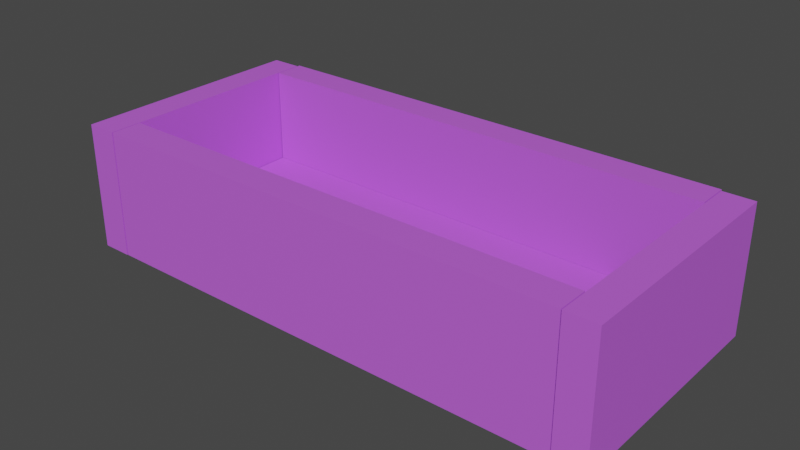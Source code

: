 # Source: Contenedor_de_Pieza_en_2.blend  (saved by Blender 4.1.24; exported with 4.5.12 LTS)
import bpy
from mathutils import Matrix  # noqa: F401  (used for matrix-valued properties, if any)

bpy.ops.wm.read_factory_settings(use_empty=True)
scene = bpy.context.scene
scene.name = 'Scene'

# ---- collections
col_collection = bpy.data.collections.new('Collection'); scene.collection.children.link(col_collection)
col_pieza = bpy.data.collections.new('pieza'); scene.collection.children.link(col_pieza)

# ---- materials (node trees are filled in below, after node groups)
mat_material = bpy.data.materials.new('Material')
mat_material.use_transparent_shadow = False

# ---- material node trees
mat_material.use_nodes = True; mat_material.node_tree.nodes.clear()
_N = mat_material.node_tree.nodes; _L = mat_material.node_tree.links
n0 = _N.new('ShaderNodeBsdfPrincipled'); n0.name = 'Principled BSDF'; n0.location = (10, 300)
n0.inputs[0].default_value = (0.546, 0.1181, 0.8001, 1.0)
n1 = _N.new('ShaderNodeOutputMaterial'); n1.name = 'Material Output'; n1.location = (300, 300)
_L.new(n0.outputs[0], n1.inputs[0])
n1.is_active_output = True

# ---- world
world_world = bpy.data.worlds.new('World'); scene.world = world_world
world_world.use_nodes = True; world_world.node_tree.nodes.clear()
_N = world_world.node_tree.nodes; _L = world_world.node_tree.links
n0 = _N.new('ShaderNodeOutputWorld'); n0.name = 'World Output'; n0.location = (300, 300)
n1 = _N.new('ShaderNodeBackground'); n1.name = 'Background'; n1.location = (10, 300)
n1.inputs[0].default_value = (0.05088, 0.05088, 0.05088, 1.0)
_L.new(n1.outputs[0], n0.inputs[0])
n0.is_active_output = True
world_world.color = (0.05088, 0.05088, 0.05088)
world_world.use_sun_shadow = False
world_world.sun_shadow_jitter_overblur = 0.0

# ---- meshes
me_cube = bpy.data.meshes.new('Cube')
me_cube.from_pydata([(-1.0, -1.0, -1.0), (-1.0, -1.0, 1.0), (-1.0, 1.0, -1.0), (-1.0, 1.0, 1.0), (1.0, -1.0, -1.0), (1.0, -1.0, 1.0), (1.0, 1.0, -1.0), (1.0, 1.0, 1.0)], [], [(0, 1, 3, 2), (2, 3, 7, 6), (6, 7, 5, 4), (4, 5, 1, 0), (2, 6, 4, 0), (7, 3, 1, 5)])
_uv = me_cube.uv_layers.new(name='UVMap')
_uv.uv.foreach_set('vector', [0.375, 0.0, 0.625, 0.0, 0.625, 0.25, 0.375, 0.25, 0.375, 0.25, 0.625, 0.25, 0.625, 0.5, 0.375, 0.5, 0.375, 0.5, 0.625, 0.5, 0.625, 0.75, 0.375, 0.75, 0.375, 0.75, 0.625, 0.75, 0.625, 1.0, 0.375, 1.0, 0.125, 0.5, 0.375, 0.5, 0.375, 0.75, 0.125, 0.75, 0.625, 0.5, 0.875, 0.5, 0.875, 0.75, 0.625, 0.75])
me_cube.materials.append(mat_material)
me_cube.update()
me_cube_001 = bpy.data.meshes.new('Cube.001')
me_cube_001.from_pydata([(-1.0, -0.409, -1.0), (-1.0, -0.409, 1.0), (-1.0, 1.0, -1.0), (-1.0, 1.0, 1.0), (1.0, -0.409, -1.0), (1.0, -0.409, 1.0), (1.0, 1.0, -1.0), (1.0, 1.0, 1.0)], [], [(0, 1, 3, 2), (2, 3, 7, 6), (6, 7, 5, 4), (4, 5, 1, 0), (2, 6, 4, 0), (7, 3, 1, 5)])
_uv = me_cube_001.uv_layers.new(name='UVMap')
_uv.uv.foreach_set('vector', [0.375, 0.0, 0.625, 0.0, 0.625, 0.25, 0.375, 0.25, 0.375, 0.25, 0.625, 0.25, 0.625, 0.5, 0.375, 0.5, 0.375, 0.5, 0.625, 0.5, 0.625, 0.75, 0.375, 0.75, 0.375, 0.75, 0.625, 0.75, 0.625, 1.0, 0.375, 1.0, 0.125, 0.5, 0.375, 0.5, 0.375, 0.75, 0.125, 0.75, 0.625, 0.5, 0.875, 0.5, 0.875, 0.75, 0.625, 0.75])
me_cube_001.materials.append(mat_material)
me_cube_001.update()
me_cube_002 = bpy.data.meshes.new('Cube.002')
me_cube_002.from_pydata([(-1.0, -0.409, -1.0), (-1.0, -0.409, 1.0), (-1.0, 1.0, -1.0), (-1.0, 1.0, 1.0), (1.0, -0.409, -1.0), (1.0, -0.409, 1.0), (1.0, 1.0, -1.0), (1.0, 1.0, 1.0)], [], [(0, 1, 3, 2), (2, 3, 7, 6), (6, 7, 5, 4), (4, 5, 1, 0), (2, 6, 4, 0), (7, 3, 1, 5)])
_uv = me_cube_002.uv_layers.new(name='UVMap')
_uv.uv.foreach_set('vector', [0.375, 0.0, 0.625, 0.0, 0.625, 0.25, 0.375, 0.25, 0.375, 0.25, 0.625, 0.25, 0.625, 0.5, 0.375, 0.5, 0.375, 0.5, 0.625, 0.5, 0.625, 0.75, 0.375, 0.75, 0.375, 0.75, 0.625, 0.75, 0.625, 1.0, 0.375, 1.0, 0.125, 0.5, 0.375, 0.5, 0.375, 0.75, 0.125, 0.75, 0.625, 0.5, 0.875, 0.5, 0.875, 0.75, 0.625, 0.75])
me_cube_002.materials.append(mat_material)
me_cube_002.update()
me_cube_003 = bpy.data.meshes.new('Cube.003')
me_cube_003.from_pydata([(-1.0, -0.409, -1.0), (-1.0, -0.409, 1.0), (-1.0, 1.0, -1.0), (-1.0, 1.0, 1.0), (1.0, -0.409, -1.0), (1.0, -0.409, 1.0), (1.0, 1.0, -1.0), (1.0, 1.0, 1.0)], [], [(0, 1, 3, 2), (2, 3, 7, 6), (6, 7, 5, 4), (4, 5, 1, 0), (2, 6, 4, 0), (7, 3, 1, 5)])
_uv = me_cube_003.uv_layers.new(name='UVMap')
_uv.uv.foreach_set('vector', [0.375, 0.0, 0.625, 0.0, 0.625, 0.25, 0.375, 0.25, 0.375, 0.25, 0.625, 0.25, 0.625, 0.5, 0.375, 0.5, 0.375, 0.5, 0.625, 0.5, 0.625, 0.75, 0.375, 0.75, 0.375, 0.75, 0.625, 0.75, 0.625, 1.0, 0.375, 1.0, 0.125, 0.5, 0.375, 0.5, 0.375, 0.75, 0.125, 0.75, 0.625, 0.5, 0.875, 0.5, 0.875, 0.75, 0.625, 0.75])
me_cube_003.materials.append(mat_material)
me_cube_003.update()
me_cube_004 = bpy.data.meshes.new('Cube.004')
me_cube_004.from_pydata([(-1.0, -0.409, -1.0), (-1.0, -0.409, 1.0), (-1.0, 1.0, -1.0), (-1.0, 1.0, 1.0), (1.0, -0.409, -1.0), (1.0, -0.409, 1.0), (1.0, 1.0, -1.0), (1.0, 1.0, 1.0)], [], [(0, 1, 3, 2), (2, 3, 7, 6), (6, 7, 5, 4), (4, 5, 1, 0), (2, 6, 4, 0), (7, 3, 1, 5)])
_uv = me_cube_004.uv_layers.new(name='UVMap')
_uv.uv.foreach_set('vector', [0.375, 0.0, 0.625, 0.0, 0.625, 0.25, 0.375, 0.25, 0.375, 0.25, 0.625, 0.25, 0.625, 0.5, 0.375, 0.5, 0.375, 0.5, 0.625, 0.5, 0.625, 0.75, 0.375, 0.75, 0.375, 0.75, 0.625, 0.75, 0.625, 1.0, 0.375, 1.0, 0.125, 0.5, 0.375, 0.5, 0.375, 0.75, 0.125, 0.75, 0.625, 0.5, 0.875, 0.5, 0.875, 0.75, 0.625, 0.75])
me_cube_004.materials.append(mat_material)
me_cube_004.update()

# ---- objects
ob_cube = bpy.data.objects.new('Cube', me_cube)
ob_cube_001 = bpy.data.objects.new('Cube.001', me_cube_001)
ob_cube_002 = bpy.data.objects.new('Cube.002', me_cube_002)
ob_cube_003 = bpy.data.objects.new('Cube.003', me_cube_003)
ob_cube_004 = bpy.data.objects.new('Cube.004', me_cube_004)

# ---- transforms, parenting, visibility, modifiers, constraints
ob_cube.location = (-0.002724, -0.02905, -0.3982)
ob_cube.scale = (1.701, 0.6387, 0.1085)
ob_cube_001.location = (-0.002724, 0.7209, 0.1291)
ob_cube_001.rotation_euler = (-1.571, -2.22e-16, 2.22e-16)
ob_cube_001.scale = (1.701, 0.6387, 0.1085)
ob_cube_002.location = (-0.002724, -0.779, 0.1291)
ob_cube_002.rotation_euler = (-1.571, -2.22e-16, 2.22e-16)
ob_cube_002.scale = (1.701, 0.6387, 0.1085)
ob_cube_003.location = (1.814, -0.04077, 0.1291)
ob_cube_003.rotation_euler = (-1.571, -2.22e-16, -1.571)
ob_cube_003.scale = (0.8504, 0.6387, 0.1085)
ob_cube_004.location = (-1.819, -0.04077, 0.1291)
ob_cube_004.rotation_euler = (-1.571, -2.22e-16, -1.571)
ob_cube_004.scale = (0.8504, 0.6387, 0.1085)

# ---- collection membership
col_collection.objects.link(ob_cube)
col_collection.objects.link(ob_cube_001)
col_collection.objects.link(ob_cube_002)
col_collection.objects.link(ob_cube_003)
col_collection.objects.link(ob_cube_004)

# ---- scene / render settings (as saved in the file)
scene.frame_start = 1; scene.frame_end = 140; scene.frame_set(5)
scene.render.engine = 'BLENDER_EEVEE_NEXT'
scene.render.image_settings.file_format = 'FFMPEG'
scene.render.image_settings.color_mode = 'RGB'
scene.cycles.sampling_pattern = 'TABULATED_SOBOL'
scene.eevee.ray_tracing_options.trace_max_roughness = 0.0
scene.view_settings.view_transform = 'Filmic'
bpy.context.view_layer.update()

# ---- added for rendering (the .blend has no active camera and no usable light): camera, sun
cam_auto = bpy.data.cameras.new('AutoCamera')
cam_auto.lens = 50.0
cam_auto.sensor_width = 36.0
cam_auto.clip_end = 1000.0
ob_auto_camera = bpy.data.objects.new('AutoCamera', cam_auto)
scene.collection.objects.link(ob_auto_camera)
ob_auto_camera.location = (3.98646, -4.81791, 3.13177)
ob_auto_camera.rotation_euler = (1.09748, -7.21219e-08, 0.694738)
scene.camera = ob_auto_camera
light_auto_sun = bpy.data.lights.new('AutoSun', 'SUN')
light_auto_sun.energy = 3.0
light_auto_sun.angle = 0.0523599
ob_auto_sun = bpy.data.objects.new('AutoSun', light_auto_sun)
scene.collection.objects.link(ob_auto_sun)
ob_auto_sun.rotation_euler = (0.872665, 0.174533, 0.523599)
bpy.context.view_layer.update()
